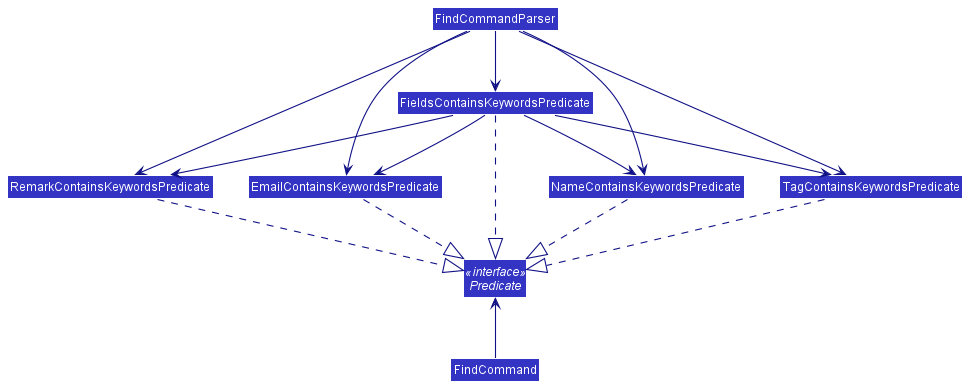

The diagram above was rendered by PlantUML. Its source (embedded in the PNG):
@startuml
!include style.puml
skinparam arrowThickness 1.1
skinparam arrowColor LOGIC_COLOR_T4
skinparam classBackgroundColor LOGIC_COLOR

class FieldsContainsKeywordsPredicate
class RemarkContainsKeywordsPredicate
class EmailContainsKeywordsPredicate
class NameContainsKeywordsPredicate
class TagContainsKeywordsPredicate
class FindCommandParser
interface Predicate <<interface>>

TagContainsKeywordsPredicate ..|> Predicate
NameContainsKeywordsPredicate ..|> Predicate
EmailContainsKeywordsPredicate ..|> Predicate
RemarkContainsKeywordsPredicate ..|> Predicate
FieldsContainsKeywordsPredicate ..|> Predicate

RemarkContainsKeywordsPredicate <-- FieldsContainsKeywordsPredicate
EmailContainsKeywordsPredicate <-- FieldsContainsKeywordsPredicate
NameContainsKeywordsPredicate <-- FieldsContainsKeywordsPredicate
TagContainsKeywordsPredicate <-- FieldsContainsKeywordsPredicate

FieldsContainsKeywordsPredicate -[hidden]-> TagContainsKeywordsPredicate
FieldsContainsKeywordsPredicate -[hidden]-> NameContainsKeywordsPredicate
FieldsContainsKeywordsPredicate -[hidden]-> EmailContainsKeywordsPredicate
FieldsContainsKeywordsPredicate -[hidden]-> RemarkContainsKeywordsPredicate

FindCommandParser --> FieldsContainsKeywordsPredicate
FindCommandParser --> TagContainsKeywordsPredicate
FindCommandParser --> NameContainsKeywordsPredicate
FindCommandParser --> EmailContainsKeywordsPredicate
FindCommandParser --> RemarkContainsKeywordsPredicate

FindCommand -up-> Predicate

@enduml